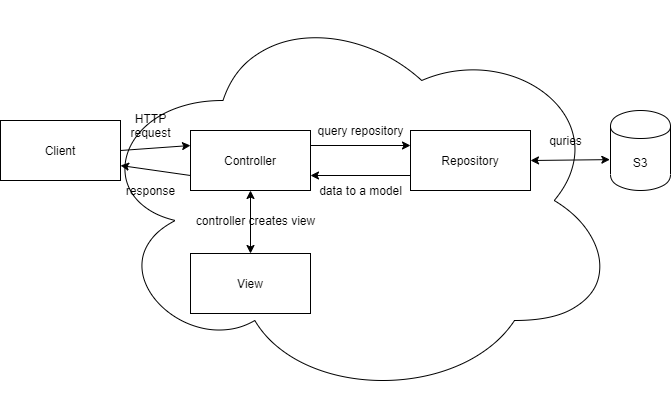

The diagram above was exported from draw.io. Its source (the exported page's mxGraphModel, read from the mxfile embedded in the PNG):
<mxGraphModel dx="1993" dy="865" grid="1" gridSize="10" guides="1" tooltips="1" connect="1" arrows="1" fold="1" page="1" pageScale="1" pageWidth="1169" pageHeight="826" background="#ffffff" math="0" shadow="0">
  <root>
    <mxCell id="0" />
    <mxCell id="1" parent="0" />
    <mxCell id="nIbOHTYLnW0r485AMpU8-1" value="" style="ellipse;shape=cloud;whiteSpace=wrap;html=1;" vertex="1" parent="1">
      <mxGeometry x="-430" y="130" width="530" height="400" as="geometry" />
    </mxCell>
    <mxCell id="nIbOHTYLnW0r485AMpU8-12" value="HTTP&lt;br&gt;request" style="text;html=1;align=center;verticalAlign=middle;resizable=0;points=[];autosize=1;" vertex="1" parent="nIbOHTYLnW0r485AMpU8-1">
      <mxGeometry x="30" y="110" width="60" height="30" as="geometry" />
    </mxCell>
    <mxCell id="nIbOHTYLnW0r485AMpU8-13" value="response" style="text;html=1;align=center;verticalAlign=middle;resizable=0;points=[];autosize=1;" vertex="1" parent="nIbOHTYLnW0r485AMpU8-1">
      <mxGeometry x="30" y="180" width="60" height="20" as="geometry" />
    </mxCell>
    <mxCell id="nIbOHTYLnW0r485AMpU8-16" value="data to a model" style="text;html=1;align=center;verticalAlign=middle;resizable=0;points=[];autosize=1;" vertex="1" parent="nIbOHTYLnW0r485AMpU8-1">
      <mxGeometry x="220" y="180" width="100" height="20" as="geometry" />
    </mxCell>
    <mxCell id="nIbOHTYLnW0r485AMpU8-18" value="query repository" style="text;html=1;align=center;verticalAlign=middle;resizable=0;points=[];autosize=1;" vertex="1" parent="nIbOHTYLnW0r485AMpU8-1">
      <mxGeometry x="220" y="120" width="100" height="20" as="geometry" />
    </mxCell>
    <mxCell id="nIbOHTYLnW0r485AMpU8-19" value="controller creates view" style="text;html=1;align=center;verticalAlign=middle;resizable=0;points=[];autosize=1;" vertex="1" parent="nIbOHTYLnW0r485AMpU8-1">
      <mxGeometry x="100" y="210" width="130" height="20" as="geometry" />
    </mxCell>
    <mxCell id="nIbOHTYLnW0r485AMpU8-2" value="S3" style="shape=cylinder;whiteSpace=wrap;html=1;boundedLbl=1;backgroundOutline=1;" vertex="1" parent="1">
      <mxGeometry x="90" y="240" width="60" height="80" as="geometry" />
    </mxCell>
    <mxCell id="nIbOHTYLnW0r485AMpU8-3" value="Client" style="rounded=0;whiteSpace=wrap;html=1;" vertex="1" parent="1">
      <mxGeometry x="-520" y="250" width="120" height="60" as="geometry" />
    </mxCell>
    <mxCell id="nIbOHTYLnW0r485AMpU8-4" value="Controller" style="rounded=0;whiteSpace=wrap;html=1;" vertex="1" parent="1">
      <mxGeometry x="-330" y="260" width="120" height="60" as="geometry" />
    </mxCell>
    <mxCell id="nIbOHTYLnW0r485AMpU8-5" value="View" style="rounded=0;whiteSpace=wrap;html=1;" vertex="1" parent="1">
      <mxGeometry x="-330" y="383" width="120" height="60" as="geometry" />
    </mxCell>
    <mxCell id="nIbOHTYLnW0r485AMpU8-6" value="Repository" style="rounded=0;whiteSpace=wrap;html=1;" vertex="1" parent="1">
      <mxGeometry x="-110" y="260" width="120" height="60" as="geometry" />
    </mxCell>
    <mxCell id="nIbOHTYLnW0r485AMpU8-7" value="" style="endArrow=classic;startArrow=classic;html=1;exitX=1;exitY=0.5;exitDx=0;exitDy=0;entryX=-0.011;entryY=0.614;entryDx=0;entryDy=0;entryPerimeter=0;" edge="1" parent="1" source="nIbOHTYLnW0r485AMpU8-6" target="nIbOHTYLnW0r485AMpU8-2">
      <mxGeometry width="50" height="50" relative="1" as="geometry">
        <mxPoint x="40" y="320" as="sourcePoint" />
        <mxPoint x="90" y="270" as="targetPoint" />
      </mxGeometry>
    </mxCell>
    <mxCell id="nIbOHTYLnW0r485AMpU8-8" value="quries" style="text;html=1;align=center;verticalAlign=middle;resizable=0;points=[];autosize=1;" vertex="1" parent="1">
      <mxGeometry x="20" y="260" width="50" height="20" as="geometry" />
    </mxCell>
    <mxCell id="nIbOHTYLnW0r485AMpU8-9" value="" style="endArrow=classic;html=1;exitX=1;exitY=0.25;exitDx=0;exitDy=0;entryX=0;entryY=0.25;entryDx=0;entryDy=0;" edge="1" parent="1" source="nIbOHTYLnW0r485AMpU8-4" target="nIbOHTYLnW0r485AMpU8-6">
      <mxGeometry width="50" height="50" relative="1" as="geometry">
        <mxPoint x="-190" y="310" as="sourcePoint" />
        <mxPoint x="-140" y="260" as="targetPoint" />
      </mxGeometry>
    </mxCell>
    <mxCell id="nIbOHTYLnW0r485AMpU8-10" value="" style="endArrow=classic;html=1;exitX=1;exitY=0.5;exitDx=0;exitDy=0;entryX=0;entryY=0.25;entryDx=0;entryDy=0;" edge="1" parent="1" source="nIbOHTYLnW0r485AMpU8-3" target="nIbOHTYLnW0r485AMpU8-4">
      <mxGeometry width="50" height="50" relative="1" as="geometry">
        <mxPoint x="-380" y="320" as="sourcePoint" />
        <mxPoint x="-330" y="270" as="targetPoint" />
      </mxGeometry>
    </mxCell>
    <mxCell id="nIbOHTYLnW0r485AMpU8-11" value="" style="endArrow=classic;html=1;exitX=0;exitY=0.75;exitDx=0;exitDy=0;entryX=1;entryY=0.75;entryDx=0;entryDy=0;" edge="1" parent="1" source="nIbOHTYLnW0r485AMpU8-4" target="nIbOHTYLnW0r485AMpU8-3">
      <mxGeometry width="50" height="50" relative="1" as="geometry">
        <mxPoint x="-280" y="500" as="sourcePoint" />
        <mxPoint x="-230" y="450" as="targetPoint" />
      </mxGeometry>
    </mxCell>
    <mxCell id="nIbOHTYLnW0r485AMpU8-14" value="" style="endArrow=classic;startArrow=classic;html=1;entryX=0.5;entryY=1;entryDx=0;entryDy=0;exitX=0.5;exitY=0;exitDx=0;exitDy=0;" edge="1" parent="1" source="nIbOHTYLnW0r485AMpU8-5" target="nIbOHTYLnW0r485AMpU8-4">
      <mxGeometry width="50" height="50" relative="1" as="geometry">
        <mxPoint x="-290" y="380" as="sourcePoint" />
        <mxPoint x="-240" y="330" as="targetPoint" />
      </mxGeometry>
    </mxCell>
    <mxCell id="nIbOHTYLnW0r485AMpU8-15" value="" style="endArrow=classic;html=1;exitX=0;exitY=0.75;exitDx=0;exitDy=0;entryX=1;entryY=0.75;entryDx=0;entryDy=0;" edge="1" parent="1" source="nIbOHTYLnW0r485AMpU8-6" target="nIbOHTYLnW0r485AMpU8-4">
      <mxGeometry width="50" height="50" relative="1" as="geometry">
        <mxPoint x="-180" y="340" as="sourcePoint" />
        <mxPoint x="-130" y="290" as="targetPoint" />
      </mxGeometry>
    </mxCell>
  </root>
</mxGraphModel>